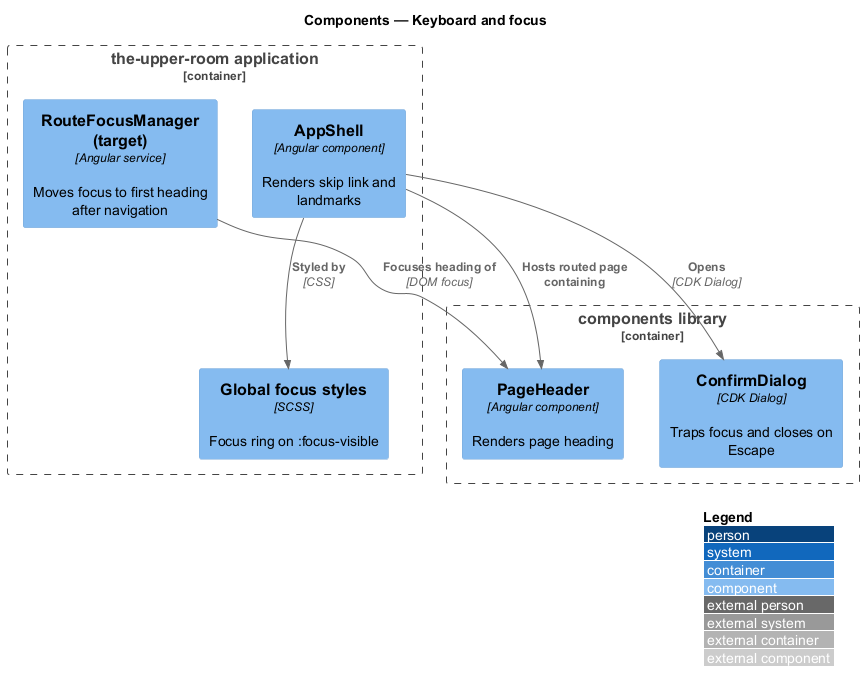

The diagram above was rendered by PlantUML. Its source (embedded in the PNG):
@startuml
!include <C4/C4_Component>
LAYOUT_WITH_LEGEND()
title Components — Keyboard and focus

Container_Boundary(spa, "the-upper-room application") {
  Component(shell, "AppShell", "Angular component", "Renders skip link and landmarks")
  Component(rf, "RouteFocusManager (target)", "Angular service", "Moves focus to first heading after navigation")
  Component(fs, "Global focus styles", "SCSS", "Focus ring on :focus-visible")
}
Container_Boundary(lib, "components library") {
  Component(ph, "PageHeader", "Angular component", "Renders page heading")
  Component(dlg, "ConfirmDialog", "CDK Dialog", "Traps focus and closes on Escape")
}
Rel(shell, ph, "Hosts routed page containing")
Rel(rf, ph, "Focuses heading of", "DOM focus")
Rel(shell, fs, "Styled by", "CSS")
Rel(shell, dlg, "Opens", "CDK Dialog")
@enduml